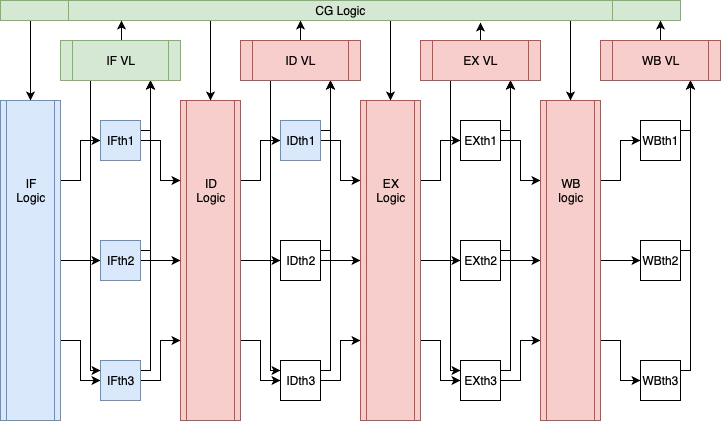

The diagram above was exported from draw.io. Its source (the exported page's mxGraphModel, read from the mxfile embedded in the PNG):
<mxGraphModel dx="758" dy="564" grid="1" gridSize="10" guides="1" tooltips="1" connect="1" arrows="1" fold="1" page="1" pageScale="1" pageWidth="850" pageHeight="1100" math="0" shadow="0">
  <root>
    <mxCell id="0" />
    <mxCell id="1" parent="0" />
    <mxCell id="WCWM2V-qVdovhDGzeno7-27" style="edgeStyle=orthogonalEdgeStyle;rounded=0;orthogonalLoop=1;jettySize=auto;html=1;exitX=1;exitY=0.25;exitDx=0;exitDy=0;entryX=0;entryY=0.5;entryDx=0;entryDy=0;" edge="1" parent="1" source="WCWM2V-qVdovhDGzeno7-1" target="WCWM2V-qVdovhDGzeno7-5">
      <mxGeometry relative="1" as="geometry" />
    </mxCell>
    <mxCell id="WCWM2V-qVdovhDGzeno7-28" style="edgeStyle=orthogonalEdgeStyle;rounded=0;orthogonalLoop=1;jettySize=auto;html=1;exitX=1;exitY=0.5;exitDx=0;exitDy=0;entryX=0;entryY=0.5;entryDx=0;entryDy=0;" edge="1" parent="1" source="WCWM2V-qVdovhDGzeno7-1" target="WCWM2V-qVdovhDGzeno7-6">
      <mxGeometry relative="1" as="geometry" />
    </mxCell>
    <mxCell id="WCWM2V-qVdovhDGzeno7-29" style="edgeStyle=orthogonalEdgeStyle;rounded=0;orthogonalLoop=1;jettySize=auto;html=1;exitX=1;exitY=0.75;exitDx=0;exitDy=0;entryX=0;entryY=0.5;entryDx=0;entryDy=0;" edge="1" parent="1" source="WCWM2V-qVdovhDGzeno7-1" target="WCWM2V-qVdovhDGzeno7-7">
      <mxGeometry relative="1" as="geometry" />
    </mxCell>
    <mxCell id="WCWM2V-qVdovhDGzeno7-1" value="" style="shape=process;whiteSpace=wrap;html=1;backgroundOutline=1;fillColor=#dae8fc;strokeColor=#6c8ebf;" vertex="1" parent="1">
      <mxGeometry x="40" y="120" width="60" height="320" as="geometry" />
    </mxCell>
    <mxCell id="WCWM2V-qVdovhDGzeno7-50" style="edgeStyle=orthogonalEdgeStyle;rounded=0;orthogonalLoop=1;jettySize=auto;html=1;exitX=1;exitY=0.75;exitDx=0;exitDy=0;entryX=0;entryY=0.5;entryDx=0;entryDy=0;" edge="1" parent="1" source="WCWM2V-qVdovhDGzeno7-2" target="WCWM2V-qVdovhDGzeno7-10">
      <mxGeometry relative="1" as="geometry" />
    </mxCell>
    <mxCell id="WCWM2V-qVdovhDGzeno7-51" style="edgeStyle=orthogonalEdgeStyle;rounded=0;orthogonalLoop=1;jettySize=auto;html=1;exitX=1;exitY=0.5;exitDx=0;exitDy=0;entryX=0;entryY=0.5;entryDx=0;entryDy=0;" edge="1" parent="1" source="WCWM2V-qVdovhDGzeno7-2" target="WCWM2V-qVdovhDGzeno7-9">
      <mxGeometry relative="1" as="geometry" />
    </mxCell>
    <mxCell id="WCWM2V-qVdovhDGzeno7-52" style="edgeStyle=orthogonalEdgeStyle;rounded=0;orthogonalLoop=1;jettySize=auto;html=1;exitX=1;exitY=0.25;exitDx=0;exitDy=0;entryX=0;entryY=0.5;entryDx=0;entryDy=0;" edge="1" parent="1" source="WCWM2V-qVdovhDGzeno7-2" target="WCWM2V-qVdovhDGzeno7-8">
      <mxGeometry relative="1" as="geometry" />
    </mxCell>
    <mxCell id="WCWM2V-qVdovhDGzeno7-2" value="" style="shape=process;whiteSpace=wrap;html=1;backgroundOutline=1;fillColor=#f8cecc;strokeColor=#b85450;" vertex="1" parent="1">
      <mxGeometry x="220" y="120" width="60" height="320" as="geometry" />
    </mxCell>
    <mxCell id="WCWM2V-qVdovhDGzeno7-57" style="edgeStyle=orthogonalEdgeStyle;rounded=0;orthogonalLoop=1;jettySize=auto;html=1;exitX=1;exitY=0.25;exitDx=0;exitDy=0;entryX=0;entryY=0.5;entryDx=0;entryDy=0;" edge="1" parent="1" source="WCWM2V-qVdovhDGzeno7-4" target="WCWM2V-qVdovhDGzeno7-11">
      <mxGeometry relative="1" as="geometry" />
    </mxCell>
    <mxCell id="WCWM2V-qVdovhDGzeno7-58" style="edgeStyle=orthogonalEdgeStyle;rounded=0;orthogonalLoop=1;jettySize=auto;html=1;exitX=1;exitY=0.5;exitDx=0;exitDy=0;entryX=0;entryY=0.5;entryDx=0;entryDy=0;" edge="1" parent="1" source="WCWM2V-qVdovhDGzeno7-4" target="WCWM2V-qVdovhDGzeno7-12">
      <mxGeometry relative="1" as="geometry" />
    </mxCell>
    <mxCell id="WCWM2V-qVdovhDGzeno7-59" style="edgeStyle=orthogonalEdgeStyle;rounded=0;orthogonalLoop=1;jettySize=auto;html=1;exitX=1;exitY=0.75;exitDx=0;exitDy=0;entryX=0;entryY=0.5;entryDx=0;entryDy=0;" edge="1" parent="1" source="WCWM2V-qVdovhDGzeno7-4" target="WCWM2V-qVdovhDGzeno7-13">
      <mxGeometry relative="1" as="geometry" />
    </mxCell>
    <mxCell id="WCWM2V-qVdovhDGzeno7-4" value="" style="shape=process;whiteSpace=wrap;html=1;backgroundOutline=1;fillColor=#f8cecc;strokeColor=#b85450;" vertex="1" parent="1">
      <mxGeometry x="400" y="120" width="60" height="320" as="geometry" />
    </mxCell>
    <mxCell id="WCWM2V-qVdovhDGzeno7-30" style="edgeStyle=orthogonalEdgeStyle;rounded=0;orthogonalLoop=1;jettySize=auto;html=1;exitX=1;exitY=0.25;exitDx=0;exitDy=0;entryX=0.75;entryY=1;entryDx=0;entryDy=0;" edge="1" parent="1" source="WCWM2V-qVdovhDGzeno7-5" target="WCWM2V-qVdovhDGzeno7-23">
      <mxGeometry relative="1" as="geometry">
        <Array as="points">
          <mxPoint x="190" y="150" />
        </Array>
      </mxGeometry>
    </mxCell>
    <mxCell id="WCWM2V-qVdovhDGzeno7-31" style="edgeStyle=orthogonalEdgeStyle;rounded=0;orthogonalLoop=1;jettySize=auto;html=1;exitX=1;exitY=0.5;exitDx=0;exitDy=0;entryX=0;entryY=0.25;entryDx=0;entryDy=0;" edge="1" parent="1" source="WCWM2V-qVdovhDGzeno7-5" target="WCWM2V-qVdovhDGzeno7-2">
      <mxGeometry relative="1" as="geometry" />
    </mxCell>
    <mxCell id="WCWM2V-qVdovhDGzeno7-5" value="IFth1" style="whiteSpace=wrap;html=1;aspect=fixed;fillColor=#dae8fc;strokeColor=#6c8ebf;" vertex="1" parent="1">
      <mxGeometry x="140" y="140" width="40" height="40" as="geometry" />
    </mxCell>
    <mxCell id="WCWM2V-qVdovhDGzeno7-32" style="edgeStyle=orthogonalEdgeStyle;rounded=0;orthogonalLoop=1;jettySize=auto;html=1;exitX=1;exitY=0.25;exitDx=0;exitDy=0;entryX=0.75;entryY=1;entryDx=0;entryDy=0;" edge="1" parent="1" source="WCWM2V-qVdovhDGzeno7-6" target="WCWM2V-qVdovhDGzeno7-23">
      <mxGeometry relative="1" as="geometry">
        <mxPoint x="190" y="110" as="targetPoint" />
        <Array as="points">
          <mxPoint x="190" y="270" />
        </Array>
      </mxGeometry>
    </mxCell>
    <mxCell id="WCWM2V-qVdovhDGzeno7-33" style="edgeStyle=orthogonalEdgeStyle;rounded=0;orthogonalLoop=1;jettySize=auto;html=1;exitX=1;exitY=0.5;exitDx=0;exitDy=0;entryX=0;entryY=0.5;entryDx=0;entryDy=0;" edge="1" parent="1" source="WCWM2V-qVdovhDGzeno7-6" target="WCWM2V-qVdovhDGzeno7-2">
      <mxGeometry relative="1" as="geometry" />
    </mxCell>
    <mxCell id="WCWM2V-qVdovhDGzeno7-6" value="IFth2" style="whiteSpace=wrap;html=1;aspect=fixed;fillColor=#dae8fc;strokeColor=#6c8ebf;" vertex="1" parent="1">
      <mxGeometry x="140" y="260" width="40" height="40" as="geometry" />
    </mxCell>
    <mxCell id="WCWM2V-qVdovhDGzeno7-34" style="edgeStyle=orthogonalEdgeStyle;rounded=0;orthogonalLoop=1;jettySize=auto;html=1;exitX=1;exitY=0.5;exitDx=0;exitDy=0;entryX=0;entryY=0.75;entryDx=0;entryDy=0;" edge="1" parent="1" source="WCWM2V-qVdovhDGzeno7-7" target="WCWM2V-qVdovhDGzeno7-2">
      <mxGeometry relative="1" as="geometry" />
    </mxCell>
    <mxCell id="WCWM2V-qVdovhDGzeno7-35" style="edgeStyle=orthogonalEdgeStyle;rounded=0;orthogonalLoop=1;jettySize=auto;html=1;exitX=1;exitY=0.25;exitDx=0;exitDy=0;entryX=0.75;entryY=1;entryDx=0;entryDy=0;" edge="1" parent="1" source="WCWM2V-qVdovhDGzeno7-7" target="WCWM2V-qVdovhDGzeno7-23">
      <mxGeometry relative="1" as="geometry">
        <mxPoint x="190" y="270" as="targetPoint" />
        <Array as="points">
          <mxPoint x="190" y="390" />
        </Array>
      </mxGeometry>
    </mxCell>
    <mxCell id="WCWM2V-qVdovhDGzeno7-7" value="IFth3" style="whiteSpace=wrap;html=1;aspect=fixed;fillColor=#dae8fc;strokeColor=#6c8ebf;" vertex="1" parent="1">
      <mxGeometry x="140" y="380" width="40" height="40" as="geometry" />
    </mxCell>
    <mxCell id="WCWM2V-qVdovhDGzeno7-44" style="edgeStyle=orthogonalEdgeStyle;rounded=0;orthogonalLoop=1;jettySize=auto;html=1;exitX=1;exitY=0.5;exitDx=0;exitDy=0;entryX=0;entryY=0.25;entryDx=0;entryDy=0;" edge="1" parent="1" source="WCWM2V-qVdovhDGzeno7-8" target="WCWM2V-qVdovhDGzeno7-4">
      <mxGeometry relative="1" as="geometry" />
    </mxCell>
    <mxCell id="WCWM2V-qVdovhDGzeno7-49" style="edgeStyle=orthogonalEdgeStyle;rounded=0;orthogonalLoop=1;jettySize=auto;html=1;exitX=1;exitY=0.25;exitDx=0;exitDy=0;entryX=0.75;entryY=1;entryDx=0;entryDy=0;" edge="1" parent="1" source="WCWM2V-qVdovhDGzeno7-8" target="WCWM2V-qVdovhDGzeno7-24">
      <mxGeometry relative="1" as="geometry">
        <Array as="points">
          <mxPoint x="370" y="150" />
        </Array>
      </mxGeometry>
    </mxCell>
    <mxCell id="WCWM2V-qVdovhDGzeno7-8" value="IDth1" style="whiteSpace=wrap;html=1;aspect=fixed;fillColor=#dae8fc;strokeColor=#6c8ebf;" vertex="1" parent="1">
      <mxGeometry x="320" y="140" width="40" height="40" as="geometry" />
    </mxCell>
    <mxCell id="WCWM2V-qVdovhDGzeno7-45" style="edgeStyle=orthogonalEdgeStyle;rounded=0;orthogonalLoop=1;jettySize=auto;html=1;exitX=1;exitY=0.5;exitDx=0;exitDy=0;entryX=0;entryY=0.5;entryDx=0;entryDy=0;" edge="1" parent="1" source="WCWM2V-qVdovhDGzeno7-9" target="WCWM2V-qVdovhDGzeno7-4">
      <mxGeometry relative="1" as="geometry" />
    </mxCell>
    <mxCell id="WCWM2V-qVdovhDGzeno7-48" style="edgeStyle=orthogonalEdgeStyle;rounded=0;orthogonalLoop=1;jettySize=auto;html=1;exitX=1;exitY=0.25;exitDx=0;exitDy=0;entryX=0.75;entryY=1;entryDx=0;entryDy=0;" edge="1" parent="1" source="WCWM2V-qVdovhDGzeno7-9" target="WCWM2V-qVdovhDGzeno7-24">
      <mxGeometry relative="1" as="geometry">
        <Array as="points">
          <mxPoint x="370" y="270" />
        </Array>
      </mxGeometry>
    </mxCell>
    <mxCell id="WCWM2V-qVdovhDGzeno7-9" value="IDth2" style="whiteSpace=wrap;html=1;aspect=fixed;" vertex="1" parent="1">
      <mxGeometry x="320" y="260" width="40" height="40" as="geometry" />
    </mxCell>
    <mxCell id="WCWM2V-qVdovhDGzeno7-46" style="edgeStyle=orthogonalEdgeStyle;rounded=0;orthogonalLoop=1;jettySize=auto;html=1;exitX=1;exitY=0.5;exitDx=0;exitDy=0;entryX=0;entryY=0.75;entryDx=0;entryDy=0;" edge="1" parent="1" source="WCWM2V-qVdovhDGzeno7-10" target="WCWM2V-qVdovhDGzeno7-4">
      <mxGeometry relative="1" as="geometry" />
    </mxCell>
    <mxCell id="WCWM2V-qVdovhDGzeno7-47" style="edgeStyle=orthogonalEdgeStyle;rounded=0;orthogonalLoop=1;jettySize=auto;html=1;exitX=1;exitY=0.25;exitDx=0;exitDy=0;entryX=0.75;entryY=1;entryDx=0;entryDy=0;" edge="1" parent="1" source="WCWM2V-qVdovhDGzeno7-10" target="WCWM2V-qVdovhDGzeno7-24">
      <mxGeometry relative="1" as="geometry">
        <Array as="points">
          <mxPoint x="370" y="390" />
        </Array>
      </mxGeometry>
    </mxCell>
    <mxCell id="WCWM2V-qVdovhDGzeno7-10" value="IDth3" style="whiteSpace=wrap;html=1;aspect=fixed;" vertex="1" parent="1">
      <mxGeometry x="320" y="380" width="40" height="40" as="geometry" />
    </mxCell>
    <mxCell id="WCWM2V-qVdovhDGzeno7-54" style="edgeStyle=orthogonalEdgeStyle;rounded=0;orthogonalLoop=1;jettySize=auto;html=1;exitX=1;exitY=0.5;exitDx=0;exitDy=0;entryX=0;entryY=0.25;entryDx=0;entryDy=0;" edge="1" parent="1" source="WCWM2V-qVdovhDGzeno7-11" target="WCWM2V-qVdovhDGzeno7-14">
      <mxGeometry relative="1" as="geometry" />
    </mxCell>
    <mxCell id="WCWM2V-qVdovhDGzeno7-60" style="edgeStyle=orthogonalEdgeStyle;rounded=0;orthogonalLoop=1;jettySize=auto;html=1;exitX=1;exitY=0.25;exitDx=0;exitDy=0;entryX=0.75;entryY=1;entryDx=0;entryDy=0;" edge="1" parent="1" source="WCWM2V-qVdovhDGzeno7-11" target="WCWM2V-qVdovhDGzeno7-25">
      <mxGeometry relative="1" as="geometry">
        <Array as="points">
          <mxPoint x="550" y="150" />
        </Array>
      </mxGeometry>
    </mxCell>
    <mxCell id="WCWM2V-qVdovhDGzeno7-11" value="EXth1" style="whiteSpace=wrap;html=1;aspect=fixed;" vertex="1" parent="1">
      <mxGeometry x="500" y="140" width="40" height="40" as="geometry" />
    </mxCell>
    <mxCell id="WCWM2V-qVdovhDGzeno7-55" style="edgeStyle=orthogonalEdgeStyle;rounded=0;orthogonalLoop=1;jettySize=auto;html=1;exitX=1;exitY=0.5;exitDx=0;exitDy=0;entryX=0;entryY=0.5;entryDx=0;entryDy=0;" edge="1" parent="1" source="WCWM2V-qVdovhDGzeno7-12" target="WCWM2V-qVdovhDGzeno7-14">
      <mxGeometry relative="1" as="geometry" />
    </mxCell>
    <mxCell id="WCWM2V-qVdovhDGzeno7-61" style="edgeStyle=orthogonalEdgeStyle;rounded=0;orthogonalLoop=1;jettySize=auto;html=1;exitX=1;exitY=0.25;exitDx=0;exitDy=0;entryX=0.75;entryY=1;entryDx=0;entryDy=0;" edge="1" parent="1" source="WCWM2V-qVdovhDGzeno7-12" target="WCWM2V-qVdovhDGzeno7-25">
      <mxGeometry relative="1" as="geometry">
        <Array as="points">
          <mxPoint x="550" y="270" />
        </Array>
      </mxGeometry>
    </mxCell>
    <mxCell id="WCWM2V-qVdovhDGzeno7-12" value="EXth2" style="whiteSpace=wrap;html=1;aspect=fixed;" vertex="1" parent="1">
      <mxGeometry x="500" y="260" width="40" height="40" as="geometry" />
    </mxCell>
    <mxCell id="WCWM2V-qVdovhDGzeno7-56" style="edgeStyle=orthogonalEdgeStyle;rounded=0;orthogonalLoop=1;jettySize=auto;html=1;exitX=1;exitY=0.5;exitDx=0;exitDy=0;entryX=0;entryY=0.75;entryDx=0;entryDy=0;" edge="1" parent="1" source="WCWM2V-qVdovhDGzeno7-13" target="WCWM2V-qVdovhDGzeno7-14">
      <mxGeometry relative="1" as="geometry" />
    </mxCell>
    <mxCell id="WCWM2V-qVdovhDGzeno7-62" style="edgeStyle=orthogonalEdgeStyle;rounded=0;orthogonalLoop=1;jettySize=auto;html=1;exitX=1;exitY=0.25;exitDx=0;exitDy=0;entryX=0.75;entryY=1;entryDx=0;entryDy=0;" edge="1" parent="1" source="WCWM2V-qVdovhDGzeno7-13" target="WCWM2V-qVdovhDGzeno7-25">
      <mxGeometry relative="1" as="geometry">
        <Array as="points">
          <mxPoint x="550" y="390" />
        </Array>
      </mxGeometry>
    </mxCell>
    <mxCell id="WCWM2V-qVdovhDGzeno7-13" value="EXth3" style="whiteSpace=wrap;html=1;aspect=fixed;" vertex="1" parent="1">
      <mxGeometry x="500" y="380" width="40" height="40" as="geometry" />
    </mxCell>
    <mxCell id="WCWM2V-qVdovhDGzeno7-64" style="edgeStyle=orthogonalEdgeStyle;rounded=0;orthogonalLoop=1;jettySize=auto;html=1;exitX=1;exitY=0.25;exitDx=0;exitDy=0;entryX=0;entryY=0.5;entryDx=0;entryDy=0;" edge="1" parent="1" source="WCWM2V-qVdovhDGzeno7-14" target="WCWM2V-qVdovhDGzeno7-15">
      <mxGeometry relative="1" as="geometry" />
    </mxCell>
    <mxCell id="WCWM2V-qVdovhDGzeno7-65" style="edgeStyle=orthogonalEdgeStyle;rounded=0;orthogonalLoop=1;jettySize=auto;html=1;exitX=1;exitY=0.5;exitDx=0;exitDy=0;entryX=0;entryY=0.5;entryDx=0;entryDy=0;" edge="1" parent="1" source="WCWM2V-qVdovhDGzeno7-14" target="WCWM2V-qVdovhDGzeno7-16">
      <mxGeometry relative="1" as="geometry" />
    </mxCell>
    <mxCell id="WCWM2V-qVdovhDGzeno7-66" style="edgeStyle=orthogonalEdgeStyle;rounded=0;orthogonalLoop=1;jettySize=auto;html=1;exitX=1;exitY=0.75;exitDx=0;exitDy=0;entryX=0;entryY=0.5;entryDx=0;entryDy=0;" edge="1" parent="1" source="WCWM2V-qVdovhDGzeno7-14" target="WCWM2V-qVdovhDGzeno7-17">
      <mxGeometry relative="1" as="geometry" />
    </mxCell>
    <mxCell id="WCWM2V-qVdovhDGzeno7-14" value="" style="shape=process;whiteSpace=wrap;html=1;backgroundOutline=1;fillColor=#f8cecc;strokeColor=#b85450;" vertex="1" parent="1">
      <mxGeometry x="580" y="120" width="60" height="320" as="geometry" />
    </mxCell>
    <mxCell id="WCWM2V-qVdovhDGzeno7-67" style="edgeStyle=orthogonalEdgeStyle;rounded=0;orthogonalLoop=1;jettySize=auto;html=1;exitX=1;exitY=0.25;exitDx=0;exitDy=0;entryX=0.75;entryY=1;entryDx=0;entryDy=0;" edge="1" parent="1" source="WCWM2V-qVdovhDGzeno7-15" target="WCWM2V-qVdovhDGzeno7-26">
      <mxGeometry relative="1" as="geometry">
        <Array as="points">
          <mxPoint x="730" y="150" />
        </Array>
      </mxGeometry>
    </mxCell>
    <mxCell id="WCWM2V-qVdovhDGzeno7-15" value="WBth1" style="whiteSpace=wrap;html=1;aspect=fixed;" vertex="1" parent="1">
      <mxGeometry x="680" y="140" width="40" height="40" as="geometry" />
    </mxCell>
    <mxCell id="WCWM2V-qVdovhDGzeno7-68" style="edgeStyle=orthogonalEdgeStyle;rounded=0;orthogonalLoop=1;jettySize=auto;html=1;exitX=1;exitY=0.25;exitDx=0;exitDy=0;entryX=0.75;entryY=1;entryDx=0;entryDy=0;" edge="1" parent="1" source="WCWM2V-qVdovhDGzeno7-16" target="WCWM2V-qVdovhDGzeno7-26">
      <mxGeometry relative="1" as="geometry">
        <Array as="points">
          <mxPoint x="730" y="270" />
        </Array>
      </mxGeometry>
    </mxCell>
    <mxCell id="WCWM2V-qVdovhDGzeno7-16" value="WBth2" style="whiteSpace=wrap;html=1;aspect=fixed;" vertex="1" parent="1">
      <mxGeometry x="680" y="260" width="40" height="40" as="geometry" />
    </mxCell>
    <mxCell id="WCWM2V-qVdovhDGzeno7-69" style="edgeStyle=orthogonalEdgeStyle;rounded=0;orthogonalLoop=1;jettySize=auto;html=1;exitX=1;exitY=0.25;exitDx=0;exitDy=0;entryX=0.75;entryY=1;entryDx=0;entryDy=0;" edge="1" parent="1" source="WCWM2V-qVdovhDGzeno7-17" target="WCWM2V-qVdovhDGzeno7-26">
      <mxGeometry relative="1" as="geometry">
        <Array as="points">
          <mxPoint x="730" y="390" />
        </Array>
      </mxGeometry>
    </mxCell>
    <mxCell id="WCWM2V-qVdovhDGzeno7-17" value="WBth3" style="whiteSpace=wrap;html=1;aspect=fixed;" vertex="1" parent="1">
      <mxGeometry x="680" y="380" width="40" height="40" as="geometry" />
    </mxCell>
    <mxCell id="WCWM2V-qVdovhDGzeno7-18" value="IF&lt;br&gt;Logic&lt;br&gt;" style="text;html=1;strokeColor=none;fillColor=none;align=center;verticalAlign=middle;whiteSpace=wrap;rounded=0;" vertex="1" parent="1">
      <mxGeometry x="50" y="200" width="40" height="20" as="geometry" />
    </mxCell>
    <mxCell id="WCWM2V-qVdovhDGzeno7-19" value="ID&lt;br&gt;Logic&lt;br&gt;" style="text;html=1;strokeColor=none;fillColor=none;align=center;verticalAlign=middle;whiteSpace=wrap;rounded=0;" vertex="1" parent="1">
      <mxGeometry x="230" y="200" width="40" height="20" as="geometry" />
    </mxCell>
    <mxCell id="WCWM2V-qVdovhDGzeno7-20" value="EX&lt;br&gt;Logic&lt;br&gt;" style="text;html=1;strokeColor=none;fillColor=none;align=center;verticalAlign=middle;whiteSpace=wrap;rounded=0;" vertex="1" parent="1">
      <mxGeometry x="410" y="200" width="40" height="20" as="geometry" />
    </mxCell>
    <mxCell id="WCWM2V-qVdovhDGzeno7-21" value="WB&lt;br&gt;logic&lt;br&gt;" style="text;html=1;strokeColor=none;fillColor=none;align=center;verticalAlign=middle;whiteSpace=wrap;rounded=0;" vertex="1" parent="1">
      <mxGeometry x="590" y="200" width="40" height="20" as="geometry" />
    </mxCell>
    <mxCell id="WCWM2V-qVdovhDGzeno7-70" style="edgeStyle=orthogonalEdgeStyle;rounded=0;orthogonalLoop=1;jettySize=auto;html=1;exitX=0.25;exitY=1;exitDx=0;exitDy=0;entryX=0.5;entryY=0;entryDx=0;entryDy=0;" edge="1" parent="1" source="WCWM2V-qVdovhDGzeno7-22" target="WCWM2V-qVdovhDGzeno7-2">
      <mxGeometry relative="1" as="geometry">
        <Array as="points">
          <mxPoint x="250" y="40" />
        </Array>
      </mxGeometry>
    </mxCell>
    <mxCell id="WCWM2V-qVdovhDGzeno7-71" style="edgeStyle=orthogonalEdgeStyle;rounded=0;orthogonalLoop=1;jettySize=auto;html=1;exitX=0.5;exitY=1;exitDx=0;exitDy=0;entryX=0.5;entryY=0;entryDx=0;entryDy=0;" edge="1" parent="1" source="WCWM2V-qVdovhDGzeno7-22" target="WCWM2V-qVdovhDGzeno7-4">
      <mxGeometry relative="1" as="geometry">
        <Array as="points">
          <mxPoint x="430" y="40" />
        </Array>
      </mxGeometry>
    </mxCell>
    <mxCell id="WCWM2V-qVdovhDGzeno7-72" style="edgeStyle=orthogonalEdgeStyle;rounded=0;orthogonalLoop=1;jettySize=auto;html=1;exitX=0.75;exitY=1;exitDx=0;exitDy=0;entryX=0.5;entryY=0;entryDx=0;entryDy=0;" edge="1" parent="1" source="WCWM2V-qVdovhDGzeno7-22" target="WCWM2V-qVdovhDGzeno7-14">
      <mxGeometry relative="1" as="geometry">
        <Array as="points">
          <mxPoint x="610" y="40" />
        </Array>
      </mxGeometry>
    </mxCell>
    <mxCell id="WCWM2V-qVdovhDGzeno7-73" style="edgeStyle=orthogonalEdgeStyle;rounded=0;orthogonalLoop=1;jettySize=auto;html=1;exitX=0.25;exitY=1;exitDx=0;exitDy=0;entryX=0.5;entryY=0;entryDx=0;entryDy=0;" edge="1" parent="1" source="WCWM2V-qVdovhDGzeno7-22" target="WCWM2V-qVdovhDGzeno7-1">
      <mxGeometry relative="1" as="geometry">
        <Array as="points">
          <mxPoint x="70" y="40" />
        </Array>
      </mxGeometry>
    </mxCell>
    <mxCell id="WCWM2V-qVdovhDGzeno7-22" value="CG Logic" style="shape=process;whiteSpace=wrap;html=1;backgroundOutline=1;fillColor=#d5e8d4;strokeColor=#82b366;" vertex="1" parent="1">
      <mxGeometry x="40" y="20" width="680" height="20" as="geometry" />
    </mxCell>
    <mxCell id="WCWM2V-qVdovhDGzeno7-36" style="edgeStyle=orthogonalEdgeStyle;rounded=0;orthogonalLoop=1;jettySize=auto;html=1;exitX=0.25;exitY=1;exitDx=0;exitDy=0;entryX=0;entryY=0.25;entryDx=0;entryDy=0;" edge="1" parent="1" source="WCWM2V-qVdovhDGzeno7-23" target="WCWM2V-qVdovhDGzeno7-7">
      <mxGeometry relative="1" as="geometry">
        <Array as="points">
          <mxPoint x="130" y="390" />
        </Array>
      </mxGeometry>
    </mxCell>
    <mxCell id="WCWM2V-qVdovhDGzeno7-39" style="edgeStyle=orthogonalEdgeStyle;rounded=0;orthogonalLoop=1;jettySize=auto;html=1;exitX=0.5;exitY=0;exitDx=0;exitDy=0;entryX=0.178;entryY=1;entryDx=0;entryDy=0;entryPerimeter=0;" edge="1" parent="1" source="WCWM2V-qVdovhDGzeno7-23" target="WCWM2V-qVdovhDGzeno7-22">
      <mxGeometry relative="1" as="geometry" />
    </mxCell>
    <mxCell id="WCWM2V-qVdovhDGzeno7-23" value="IF VL" style="shape=process;whiteSpace=wrap;html=1;backgroundOutline=1;fillColor=#d5e8d4;strokeColor=#82b366;" vertex="1" parent="1">
      <mxGeometry x="100" y="60" width="120" height="40" as="geometry" />
    </mxCell>
    <mxCell id="WCWM2V-qVdovhDGzeno7-41" style="edgeStyle=orthogonalEdgeStyle;rounded=0;orthogonalLoop=1;jettySize=auto;html=1;exitX=0.5;exitY=0;exitDx=0;exitDy=0;" edge="1" parent="1" source="WCWM2V-qVdovhDGzeno7-24">
      <mxGeometry relative="1" as="geometry">
        <mxPoint x="340" y="40" as="targetPoint" />
        <Array as="points">
          <mxPoint x="340" y="40" />
        </Array>
      </mxGeometry>
    </mxCell>
    <mxCell id="WCWM2V-qVdovhDGzeno7-53" style="edgeStyle=orthogonalEdgeStyle;rounded=0;orthogonalLoop=1;jettySize=auto;html=1;exitX=0.25;exitY=1;exitDx=0;exitDy=0;entryX=0;entryY=0.25;entryDx=0;entryDy=0;" edge="1" parent="1" source="WCWM2V-qVdovhDGzeno7-24" target="WCWM2V-qVdovhDGzeno7-10">
      <mxGeometry relative="1" as="geometry">
        <Array as="points">
          <mxPoint x="310" y="390" />
        </Array>
      </mxGeometry>
    </mxCell>
    <mxCell id="WCWM2V-qVdovhDGzeno7-24" value="ID VL" style="shape=process;whiteSpace=wrap;html=1;backgroundOutline=1;fillColor=#f8cecc;strokeColor=#b85450;" vertex="1" parent="1">
      <mxGeometry x="280" y="60" width="120" height="40" as="geometry" />
    </mxCell>
    <mxCell id="WCWM2V-qVdovhDGzeno7-42" style="edgeStyle=orthogonalEdgeStyle;rounded=0;orthogonalLoop=1;jettySize=auto;html=1;exitX=0.5;exitY=0;exitDx=0;exitDy=0;entryX=0.706;entryY=1.1;entryDx=0;entryDy=0;entryPerimeter=0;" edge="1" parent="1" source="WCWM2V-qVdovhDGzeno7-25" target="WCWM2V-qVdovhDGzeno7-22">
      <mxGeometry relative="1" as="geometry" />
    </mxCell>
    <mxCell id="WCWM2V-qVdovhDGzeno7-63" style="edgeStyle=orthogonalEdgeStyle;rounded=0;orthogonalLoop=1;jettySize=auto;html=1;exitX=0.25;exitY=1;exitDx=0;exitDy=0;entryX=0;entryY=0.25;entryDx=0;entryDy=0;" edge="1" parent="1" source="WCWM2V-qVdovhDGzeno7-25" target="WCWM2V-qVdovhDGzeno7-13">
      <mxGeometry relative="1" as="geometry">
        <Array as="points">
          <mxPoint x="490" y="390" />
        </Array>
      </mxGeometry>
    </mxCell>
    <mxCell id="WCWM2V-qVdovhDGzeno7-25" value="EX VL" style="shape=process;whiteSpace=wrap;html=1;backgroundOutline=1;fillColor=#f8cecc;strokeColor=#b85450;" vertex="1" parent="1">
      <mxGeometry x="460" y="60" width="120" height="40" as="geometry" />
    </mxCell>
    <mxCell id="WCWM2V-qVdovhDGzeno7-43" style="edgeStyle=orthogonalEdgeStyle;rounded=0;orthogonalLoop=1;jettySize=auto;html=1;exitX=0.5;exitY=0;exitDx=0;exitDy=0;entryX=0.971;entryY=1;entryDx=0;entryDy=0;entryPerimeter=0;" edge="1" parent="1" source="WCWM2V-qVdovhDGzeno7-26" target="WCWM2V-qVdovhDGzeno7-22">
      <mxGeometry relative="1" as="geometry" />
    </mxCell>
    <mxCell id="WCWM2V-qVdovhDGzeno7-26" value="WB VL" style="shape=process;whiteSpace=wrap;html=1;backgroundOutline=1;fillColor=#f8cecc;strokeColor=#b85450;" vertex="1" parent="1">
      <mxGeometry x="640" y="60" width="120" height="40" as="geometry" />
    </mxCell>
  </root>
</mxGraphModel>